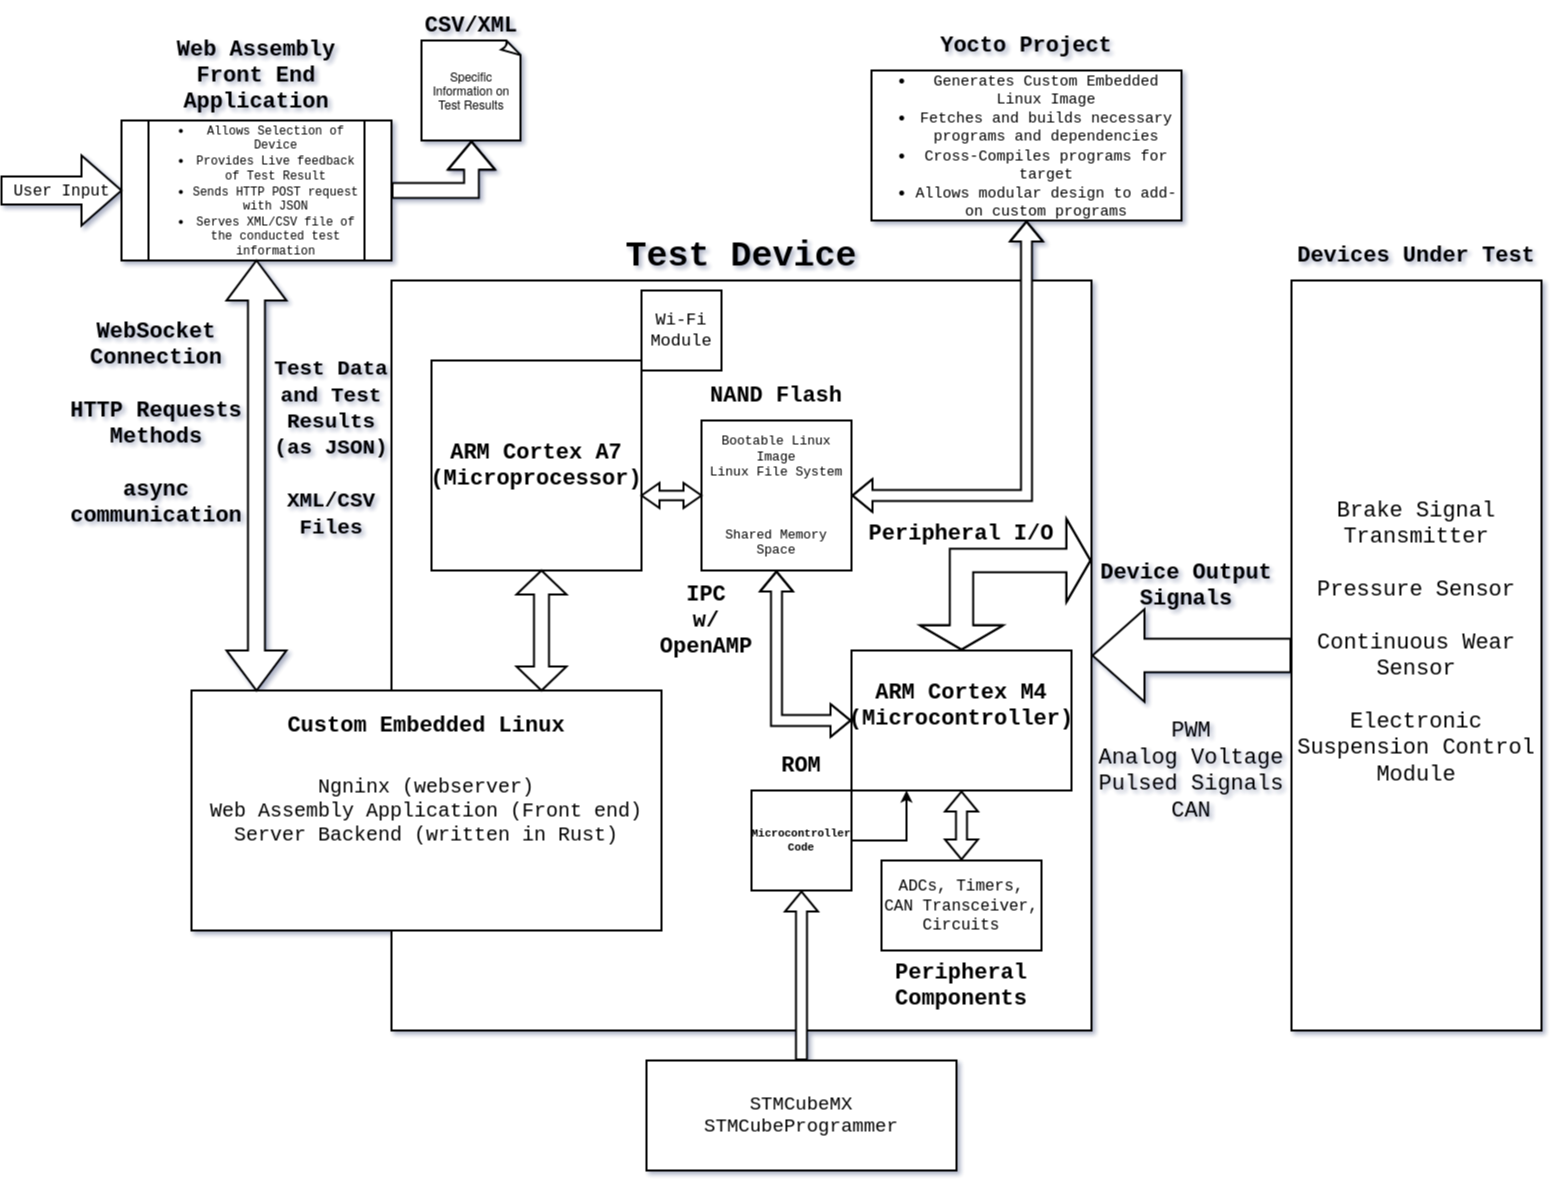

The diagram above was exported from draw.io. Its source (the exported page's mxGraphModel, read from the mxfile embedded in the PNG):
<mxGraphModel dx="1913" dy="1363" grid="1" gridSize="10" guides="1" tooltips="1" connect="1" arrows="1" fold="1" page="1" pageScale="1" pageWidth="1600" pageHeight="1200" background="#FFFFFF" math="0" shadow="1">
  <root>
    <mxCell id="0" />
    <mxCell id="1" parent="0" />
    <mxCell id="RQCWcejDw2V3bfCDH09q-1" value="" style="rounded=0;whiteSpace=wrap;html=1;direction=south;fontFamily=Courier New;fontSize=22;labelBackgroundColor=none;strokeWidth=2;" vertex="1" parent="1">
      <mxGeometry x="1300" y="290" width="250" height="750" as="geometry" />
    </mxCell>
    <mxCell id="RQCWcejDw2V3bfCDH09q-246" value="Devices Under Test" style="text;html=1;align=center;verticalAlign=middle;whiteSpace=wrap;rounded=0;fontFamily=Courier New;fontSize=22;fontStyle=1;labelBackgroundColor=none;strokeWidth=2;" vertex="1" parent="1">
      <mxGeometry x="1300" y="240" width="250" height="50" as="geometry" />
    </mxCell>
    <mxCell id="RQCWcejDw2V3bfCDH09q-247" value="Brake Signal Transmitter&lt;br style=&quot;font-size: 22px;&quot;&gt;&lt;br style=&quot;font-size: 22px;&quot;&gt;Pressure Sensor&lt;br style=&quot;font-size: 22px;&quot;&gt;&lt;br style=&quot;font-size: 22px;&quot;&gt;Continuous Wear Sensor&lt;br style=&quot;font-size: 22px;&quot;&gt;&lt;br style=&quot;font-size: 22px;&quot;&gt;Electronic Suspension Control Module&lt;div style=&quot;font-size: 22px;&quot;&gt;&lt;br style=&quot;font-size: 22px;&quot;&gt;&lt;/div&gt;" style="text;html=1;align=center;verticalAlign=middle;whiteSpace=wrap;rounded=0;fontFamily=Courier New;fontSize=22;labelBackgroundColor=none;strokeWidth=2;" vertex="1" parent="1">
      <mxGeometry x="1300" y="290" width="250" height="750" as="geometry" />
    </mxCell>
    <mxCell id="RQCWcejDw2V3bfCDH09q-259" value="" style="rounded=0;whiteSpace=wrap;html=1;labelBackgroundColor=none;strokeWidth=2;" vertex="1" parent="1">
      <mxGeometry x="400" y="290" width="700" height="750" as="geometry" />
    </mxCell>
    <mxCell id="RQCWcejDw2V3bfCDH09q-261" value="" style="shape=flexArrow;endArrow=classic;html=1;rounded=0;endWidth=56.875;endSize=16.662499999999998;width=32.5;entryX=1;entryY=0.5;entryDx=0;entryDy=0;exitX=0;exitY=0.5;exitDx=0;exitDy=0;labelBackgroundColor=none;textOpacity=0;fontColor=default;strokeWidth=2;fillColor=default;" edge="1" parent="1" source="RQCWcejDw2V3bfCDH09q-247" target="RQCWcejDw2V3bfCDH09q-259">
      <mxGeometry width="50" height="50" relative="1" as="geometry">
        <mxPoint x="970" y="760" as="sourcePoint" />
        <mxPoint x="1020" y="710" as="targetPoint" />
        <Array as="points" />
      </mxGeometry>
    </mxCell>
    <mxCell id="RQCWcejDw2V3bfCDH09q-263" value="Device Output Signals" style="text;html=1;align=center;verticalAlign=middle;whiteSpace=wrap;rounded=0;fontFamily=Courier New;fontSize=22;fontStyle=1;labelBackgroundColor=none;strokeWidth=2;" vertex="1" parent="1">
      <mxGeometry x="1100" y="570" width="190" height="50" as="geometry" />
    </mxCell>
    <mxCell id="RQCWcejDw2V3bfCDH09q-264" value="PWM&lt;br&gt;Analog Voltage&lt;br&gt;Pulsed Signals&lt;br&gt;CAN" style="text;html=1;align=center;verticalAlign=middle;whiteSpace=wrap;rounded=0;fontFamily=Courier New;fontSize=22;labelBackgroundColor=none;strokeWidth=2;" vertex="1" parent="1">
      <mxGeometry x="1100" y="690" width="200" height="180" as="geometry" />
    </mxCell>
    <mxCell id="RQCWcejDw2V3bfCDH09q-266" value="Test Device" style="text;html=1;align=center;verticalAlign=middle;whiteSpace=wrap;rounded=0;fontFamily=Courier New;fontSize=35;fontStyle=1;labelBackgroundColor=none;strokeWidth=2;" vertex="1" parent="1">
      <mxGeometry x="400" y="240" width="700" height="50" as="geometry" />
    </mxCell>
    <mxCell id="RQCWcejDw2V3bfCDH09q-267" value="" style="rounded=0;whiteSpace=wrap;html=1;labelBackgroundColor=none;strokeWidth=2;" vertex="1" parent="1">
      <mxGeometry x="860" y="660" width="220" height="140" as="geometry" />
    </mxCell>
    <mxCell id="RQCWcejDw2V3bfCDH09q-269" value="ARM Cortex M4&lt;br&gt;(Microcontroller)" style="text;html=1;align=center;verticalAlign=middle;whiteSpace=wrap;rounded=0;fontFamily=Courier New;fontSize=22;fontStyle=1;labelBackgroundColor=none;strokeWidth=2;" vertex="1" parent="1">
      <mxGeometry x="860" y="690" width="220" height="50" as="geometry" />
    </mxCell>
    <mxCell id="RQCWcejDw2V3bfCDH09q-270" value="&lt;font style=&quot;font-size: 16px;&quot;&gt;ADCs, Timers, CAN Transceiver,&lt;br&gt;Circuits&lt;br&gt;&lt;/font&gt;" style="rounded=0;whiteSpace=wrap;html=1;fontFamily=Courier New;labelBackgroundColor=none;strokeWidth=2;" vertex="1" parent="1">
      <mxGeometry x="890" y="870" width="160" height="90" as="geometry" />
    </mxCell>
    <mxCell id="RQCWcejDw2V3bfCDH09q-271" value="" style="shape=flexArrow;endArrow=classic;startArrow=classic;html=1;rounded=0;entryX=0.5;entryY=1;entryDx=0;entryDy=0;exitX=0.5;exitY=0;exitDx=0;exitDy=0;fontColor=default;labelBackgroundColor=none;strokeWidth=2;" edge="1" parent="1" source="RQCWcejDw2V3bfCDH09q-270" target="RQCWcejDw2V3bfCDH09q-267">
      <mxGeometry width="100" height="100" relative="1" as="geometry">
        <mxPoint x="780" y="760" as="sourcePoint" />
        <mxPoint x="880" y="660" as="targetPoint" />
      </mxGeometry>
    </mxCell>
    <mxCell id="RQCWcejDw2V3bfCDH09q-272" value="Peripheral Components" style="text;html=1;align=center;verticalAlign=middle;whiteSpace=wrap;rounded=0;fontFamily=Courier New;fontSize=22;fontStyle=1;direction=west;labelBackgroundColor=none;strokeWidth=2;" vertex="1" parent="1">
      <mxGeometry x="890" y="970" width="160" height="50" as="geometry" />
    </mxCell>
    <mxCell id="RQCWcejDw2V3bfCDH09q-281" style="edgeStyle=orthogonalEdgeStyle;rounded=0;orthogonalLoop=1;jettySize=auto;html=1;exitX=1;exitY=0.5;exitDx=0;exitDy=0;entryX=0.25;entryY=1;entryDx=0;entryDy=0;strokeWidth=2;fontColor=default;labelBackgroundColor=none;" edge="1" parent="1" source="RQCWcejDw2V3bfCDH09q-278" target="RQCWcejDw2V3bfCDH09q-267">
      <mxGeometry relative="1" as="geometry" />
    </mxCell>
    <mxCell id="RQCWcejDw2V3bfCDH09q-278" value="&lt;font style=&quot;font-size: 11px;&quot;&gt;&lt;b&gt;Microcontroller&lt;br&gt;Code&lt;/b&gt;&lt;/font&gt;" style="whiteSpace=wrap;html=1;aspect=fixed;fontSize=10;fontFamily=Courier New;labelBackgroundColor=none;strokeWidth=2;" vertex="1" parent="1">
      <mxGeometry x="760" y="800" width="100" height="100" as="geometry" />
    </mxCell>
    <mxCell id="RQCWcejDw2V3bfCDH09q-279" value="ROM" style="text;html=1;align=center;verticalAlign=middle;whiteSpace=wrap;rounded=0;fontFamily=Courier New;fontSize=22;fontStyle=1;direction=west;labelBackgroundColor=none;strokeWidth=2;" vertex="1" parent="1">
      <mxGeometry x="760" y="750" width="100" height="50" as="geometry" />
    </mxCell>
    <mxCell id="RQCWcejDw2V3bfCDH09q-282" value="" style="whiteSpace=wrap;html=1;aspect=fixed;labelBackgroundColor=none;strokeWidth=2;" vertex="1" parent="1">
      <mxGeometry x="440" y="370" width="210" height="210" as="geometry" />
    </mxCell>
    <mxCell id="RQCWcejDw2V3bfCDH09q-283" value="ARM Cortex A7&lt;br&gt;(Microprocessor)" style="text;html=1;align=center;verticalAlign=middle;whiteSpace=wrap;rounded=0;fontFamily=Courier New;fontSize=22;fontStyle=1;labelBackgroundColor=none;strokeWidth=2;" vertex="1" parent="1">
      <mxGeometry x="445" y="450" width="200" height="50" as="geometry" />
    </mxCell>
    <mxCell id="RQCWcejDw2V3bfCDH09q-286" value="&lt;font face=&quot;Courier New&quot; style=&quot;font-size: 20px;&quot;&gt;Ngninx (webserver)&lt;br&gt;Web Assembly Application (Front end)&lt;br&gt;Server Backend (written in Rust)&lt;br&gt;&lt;/font&gt;" style="rounded=0;whiteSpace=wrap;html=1;labelBackgroundColor=none;strokeWidth=2;" vertex="1" parent="1">
      <mxGeometry x="200" y="700" width="470" height="240" as="geometry" />
    </mxCell>
    <mxCell id="RQCWcejDw2V3bfCDH09q-288" value="" style="shape=doubleArrow;whiteSpace=wrap;html=1;direction=south;labelBackgroundColor=none;strokeWidth=2;" vertex="1" parent="1">
      <mxGeometry x="525" y="580" width="50" height="120" as="geometry" />
    </mxCell>
    <mxCell id="RQCWcejDw2V3bfCDH09q-289" value="Custom Embedded Linux" style="text;html=1;align=center;verticalAlign=middle;whiteSpace=wrap;rounded=0;fontFamily=Courier New;fontSize=22;fontStyle=1;labelBackgroundColor=none;direction=west;strokeWidth=2;" vertex="1" parent="1">
      <mxGeometry x="200" y="710" width="470" height="50" as="geometry" />
    </mxCell>
    <mxCell id="RQCWcejDw2V3bfCDH09q-294" value="Wi-Fi&lt;br style=&quot;font-size: 17px;&quot;&gt;Module" style="whiteSpace=wrap;html=1;aspect=fixed;fontFamily=Courier New;fontSize=17;labelBackgroundColor=none;strokeWidth=2;" vertex="1" parent="1">
      <mxGeometry x="650" y="300" width="80" height="80" as="geometry" />
    </mxCell>
    <mxCell id="RQCWcejDw2V3bfCDH09q-295" value="Bootable Linux Image&lt;br style=&quot;font-size: 13px;&quot;&gt;Linux File System&lt;br style=&quot;font-size: 13px;&quot;&gt;&lt;br style=&quot;font-size: 13px;&quot;&gt;&lt;br style=&quot;font-size: 13px;&quot;&gt;&lt;br style=&quot;font-size: 13px;&quot;&gt;Shared Memory Space" style="whiteSpace=wrap;html=1;aspect=fixed;fontFamily=Courier New;fontSize=13;labelBackgroundColor=none;strokeWidth=2;" vertex="1" parent="1">
      <mxGeometry x="710" y="430" width="150" height="150" as="geometry" />
    </mxCell>
    <mxCell id="RQCWcejDw2V3bfCDH09q-296" value="NAND Flash" style="text;html=1;align=center;verticalAlign=middle;whiteSpace=wrap;rounded=0;fontFamily=Courier New;fontSize=22;fontStyle=1;labelBackgroundColor=none;strokeWidth=2;" vertex="1" parent="1">
      <mxGeometry x="710" y="380" width="150" height="50" as="geometry" />
    </mxCell>
    <mxCell id="RQCWcejDw2V3bfCDH09q-297" value="" style="shape=doubleArrow;whiteSpace=wrap;html=1;arrowWidth=0.3828571428571377;arrowSize=0.3;labelBackgroundColor=none;strokeWidth=2;" vertex="1" parent="1">
      <mxGeometry x="650" y="492.5" width="60" height="25" as="geometry" />
    </mxCell>
    <mxCell id="RQCWcejDw2V3bfCDH09q-299" value="" style="shape=flexArrow;endArrow=classic;startArrow=classic;html=1;rounded=0;entryX=0.5;entryY=1;entryDx=0;entryDy=0;exitX=0;exitY=0.5;exitDx=0;exitDy=0;fontColor=default;labelBackgroundColor=none;strokeWidth=2;" edge="1" parent="1" source="RQCWcejDw2V3bfCDH09q-267" target="RQCWcejDw2V3bfCDH09q-295">
      <mxGeometry width="100" height="100" relative="1" as="geometry">
        <mxPoint x="600" y="660" as="sourcePoint" />
        <mxPoint x="700" y="560" as="targetPoint" />
        <Array as="points">
          <mxPoint x="785" y="730" />
        </Array>
      </mxGeometry>
    </mxCell>
    <mxCell id="RQCWcejDw2V3bfCDH09q-300" value="IPC&lt;div&gt;w/ OpenAMP&lt;br&gt;&lt;/div&gt;" style="text;html=1;align=center;verticalAlign=middle;whiteSpace=wrap;rounded=0;fontFamily=Courier New;fontSize=22;fontStyle=1;labelBackgroundColor=none;strokeWidth=2;" vertex="1" parent="1">
      <mxGeometry x="650" y="580" width="130" height="100" as="geometry" />
    </mxCell>
    <mxCell id="RQCWcejDw2V3bfCDH09q-301" value="&lt;ul style=&quot;font-size: 15px;&quot;&gt;&lt;li&gt;&lt;font style=&quot;font-size: 15px;&quot;&gt;Generates Custom Embedded Linux Image&lt;/font&gt;&lt;/li&gt;&lt;li&gt;&lt;font style=&quot;font-size: 15px;&quot;&gt;Fetches and builds necessary programs and dependencies&lt;br&gt;&lt;/font&gt;&lt;/li&gt;&lt;li&gt;&lt;font style=&quot;font-size: 15px;&quot;&gt;Cross-Compiles programs for target&lt;/font&gt;&lt;/li&gt;&lt;li&gt;&lt;font style=&quot;font-size: 15px;&quot;&gt;Allows modular design to add-on custom programs&lt;br&gt;&lt;/font&gt;&lt;/li&gt;&lt;/ul&gt;" style="rounded=0;whiteSpace=wrap;html=1;fontFamily=Courier New;labelBackgroundColor=none;strokeWidth=2;" vertex="1" parent="1">
      <mxGeometry x="880" y="80" width="310" height="150" as="geometry" />
    </mxCell>
    <mxCell id="RQCWcejDw2V3bfCDH09q-304" value="Yocto Project" style="text;html=1;align=center;verticalAlign=middle;whiteSpace=wrap;rounded=0;fontFamily=Courier New;fontSize=22;fontStyle=1;labelBackgroundColor=none;strokeWidth=2;" vertex="1" parent="1">
      <mxGeometry x="880" y="30" width="310" height="50" as="geometry" />
    </mxCell>
    <mxCell id="RQCWcejDw2V3bfCDH09q-305" value="" style="shape=flexArrow;endArrow=classic;startArrow=classic;html=1;rounded=0;entryX=0.5;entryY=1;entryDx=0;entryDy=0;exitX=1;exitY=0.5;exitDx=0;exitDy=0;labelBackgroundColor=default;fontColor=default;strokeWidth=2;fillColor=default;" edge="1" parent="1" source="RQCWcejDw2V3bfCDH09q-295" target="RQCWcejDw2V3bfCDH09q-301">
      <mxGeometry width="100" height="100" relative="1" as="geometry">
        <mxPoint x="910" y="590" as="sourcePoint" />
        <mxPoint x="1010" y="490" as="targetPoint" />
        <Array as="points">
          <mxPoint x="1035" y="505" />
        </Array>
      </mxGeometry>
    </mxCell>
    <mxCell id="RQCWcejDw2V3bfCDH09q-306" value="&lt;ul style=&quot;font-size: 12px;&quot;&gt;&lt;li style=&quot;font-size: 12px;&quot;&gt;Allows Selection of Device&lt;/li&gt;&lt;li style=&quot;font-size: 12px;&quot;&gt;Provides Live feedback of Test Result&lt;/li&gt;&lt;li style=&quot;font-size: 12px;&quot;&gt;Sends HTTP POST request&lt;br style=&quot;font-size: 12px;&quot;&gt;with JSON&lt;br style=&quot;font-size: 12px;&quot;&gt;&lt;/li&gt;&lt;li style=&quot;font-size: 12px;&quot;&gt;Serves XML/CSV file of the conducted test information&lt;br style=&quot;font-size: 12px;&quot;&gt;&lt;/li&gt;&lt;/ul&gt;" style="shape=process;whiteSpace=wrap;html=1;backgroundOutline=1;fontFamily=Courier New;fontSize=12;fontStyle=0;labelBackgroundColor=none;strokeWidth=2;" vertex="1" parent="1">
      <mxGeometry x="130" y="130" width="270" height="140" as="geometry" />
    </mxCell>
    <mxCell id="RQCWcejDw2V3bfCDH09q-307" value="Web Assembly&lt;br&gt;Front End Application" style="text;html=1;align=center;verticalAlign=middle;whiteSpace=wrap;rounded=0;fontFamily=Courier New;fontSize=22;fontStyle=1;labelBackgroundColor=none;strokeWidth=2;" vertex="1" parent="1">
      <mxGeometry x="130" y="40" width="270" height="90" as="geometry" />
    </mxCell>
    <mxCell id="RQCWcejDw2V3bfCDH09q-308" value="User Input" style="html=1;shadow=0;dashed=0;align=center;verticalAlign=middle;shape=mxgraph.arrows2.arrow;dy=0.6;dx=40;direction=east;notch=0;fontFamily=Courier New;fontSize=16;labelBackgroundColor=none;strokeWidth=2;" vertex="1" parent="1">
      <mxGeometry x="10" y="165" width="120" height="70" as="geometry" />
    </mxCell>
    <mxCell id="RQCWcejDw2V3bfCDH09q-310" value="" style="shape=doubleArrow;whiteSpace=wrap;html=1;direction=south;arrowWidth=0.28333333333333904;arrowSize=0.09325396825396816;labelBackgroundColor=none;strokeWidth=2;" vertex="1" parent="1">
      <mxGeometry x="235" y="270" width="60" height="430" as="geometry" />
    </mxCell>
    <mxCell id="RQCWcejDw2V3bfCDH09q-312" value="WebSocket&lt;br&gt;Connection&lt;br&gt;&lt;br&gt;HTTP Requests Methods&lt;br&gt;&lt;br&gt;async communication" style="text;html=1;align=center;verticalAlign=middle;whiteSpace=wrap;rounded=0;fontFamily=Courier New;fontSize=22;fontStyle=1;labelBackgroundColor=none;strokeWidth=2;" vertex="1" parent="1">
      <mxGeometry x="80" y="315" width="170" height="235" as="geometry" />
    </mxCell>
    <mxCell id="RQCWcejDw2V3bfCDH09q-313" value="&lt;font style=&quot;font-size: 21px;&quot;&gt; Test Data and Test Results (as JSON)&lt;br&gt;&lt;br&gt;XML/CSV&lt;br&gt;Files&lt;/font&gt;&lt;div style=&quot;font-size: 21px;&quot;&gt;&lt;font style=&quot;font-size: 21px;&quot;&gt;&lt;br&gt;&lt;/font&gt;&lt;/div&gt;" style="text;html=1;align=center;verticalAlign=middle;whiteSpace=wrap;rounded=0;fontFamily=Courier New;fontSize=22;fontStyle=1;labelBackgroundColor=none;strokeWidth=2;" vertex="1" parent="1">
      <mxGeometry x="280" y="280" width="120" height="380" as="geometry" />
    </mxCell>
    <mxCell id="RQCWcejDw2V3bfCDH09q-315" value="" style="shape=flexArrow;endArrow=classic;html=1;rounded=0;exitX=1;exitY=0.5;exitDx=0;exitDy=0;endWidth=30.52154195011338;endSize=8.745238095238093;width=13.809523809523808;entryX=0.5;entryY=1;entryDx=0;entryDy=0;entryPerimeter=0;fontColor=default;labelBackgroundColor=none;strokeWidth=2;fillColor=default;" edge="1" parent="1" source="RQCWcejDw2V3bfCDH09q-306" target="RQCWcejDw2V3bfCDH09q-318">
      <mxGeometry width="50" height="50" relative="1" as="geometry">
        <mxPoint x="480" y="320" as="sourcePoint" />
        <mxPoint x="560" y="200" as="targetPoint" />
        <Array as="points">
          <mxPoint x="480" y="200" />
        </Array>
      </mxGeometry>
    </mxCell>
    <mxCell id="RQCWcejDw2V3bfCDH09q-318" value="Specific Information on Test Results" style="whiteSpace=wrap;html=1;shape=mxgraph.basic.document;labelBackgroundColor=none;strokeWidth=2;" vertex="1" parent="1">
      <mxGeometry x="430" y="50" width="100" height="100" as="geometry" />
    </mxCell>
    <mxCell id="RQCWcejDw2V3bfCDH09q-319" value="CSV/XML" style="text;html=1;align=center;verticalAlign=middle;whiteSpace=wrap;rounded=0;fontFamily=Courier New;fontSize=22;fontStyle=1;direction=west;labelBackgroundColor=none;strokeWidth=2;" vertex="1" parent="1">
      <mxGeometry x="430" y="10" width="100" height="50" as="geometry" />
    </mxCell>
    <mxCell id="RQCWcejDw2V3bfCDH09q-322" value="STMCubeMX&lt;br style=&quot;font-size: 19px;&quot;&gt;STMCubeProgrammer" style="rounded=0;whiteSpace=wrap;html=1;fontSize=19;fontFamily=Courier New;strokeWidth=2;" vertex="1" parent="1">
      <mxGeometry x="655" y="1070" width="310" height="110" as="geometry" />
    </mxCell>
    <mxCell id="RQCWcejDw2V3bfCDH09q-325" value="" style="shape=flexArrow;endArrow=classic;html=1;rounded=0;entryX=0.5;entryY=1;entryDx=0;entryDy=0;strokeWidth=2;exitX=0.5;exitY=0;exitDx=0;exitDy=0;fillColor=default;" edge="1" parent="1" source="RQCWcejDw2V3bfCDH09q-322" target="RQCWcejDw2V3bfCDH09q-278">
      <mxGeometry width="50" height="50" relative="1" as="geometry">
        <mxPoint x="810" y="1040" as="sourcePoint" />
        <mxPoint x="900" y="930" as="targetPoint" />
      </mxGeometry>
    </mxCell>
    <mxCell id="RQCWcejDw2V3bfCDH09q-327" value="" style="shape=flexArrow;endArrow=classic;startArrow=classic;html=1;rounded=0;exitX=0.5;exitY=0;exitDx=0;exitDy=0;entryX=0;entryY=0;entryDx=0;entryDy=0;startWidth=57.99307958477509;startSize=7.376470588235294;width=22.35294117647059;endWidth=57.99307958477509;endSize=7.376470588235294;strokeWidth=2;strokeColor=default;flowAnimation=0;" edge="1" parent="1" source="RQCWcejDw2V3bfCDH09q-267" target="RQCWcejDw2V3bfCDH09q-263">
      <mxGeometry width="100" height="100" relative="1" as="geometry">
        <mxPoint x="830" y="640" as="sourcePoint" />
        <mxPoint x="930" y="540" as="targetPoint" />
        <Array as="points">
          <mxPoint x="970" y="570" />
        </Array>
      </mxGeometry>
    </mxCell>
    <mxCell id="RQCWcejDw2V3bfCDH09q-328" value="Peripheral I/O" style="text;html=1;align=center;verticalAlign=middle;whiteSpace=wrap;rounded=0;fontFamily=Courier New;fontSize=22;fontStyle=1;labelBackgroundColor=none;strokeWidth=2;" vertex="1" parent="1">
      <mxGeometry x="870" y="517.5" width="200" height="50" as="geometry" />
    </mxCell>
  </root>
</mxGraphModel>